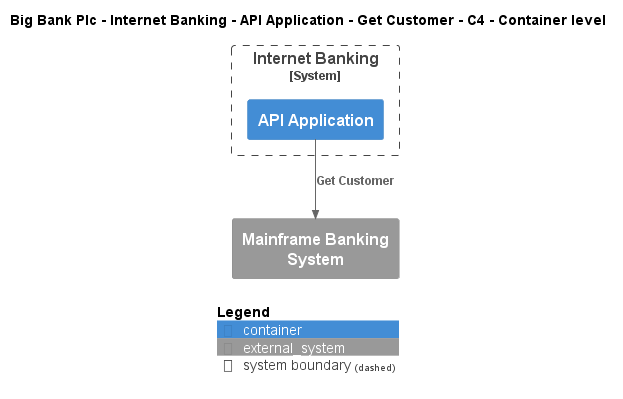

The diagram above was rendered by PlantUML. Its source (embedded in the PNG):
@startuml
!include ..\..\..\..\..\..\..\.c4s\C4_Container.puml

AddElementTag("c4interflow:lifecycle:new", $bgColor=green, $fontColor=#ffffff, $borderColor=green, $shadowing="False")
AddElementTag("c4interflow:lifecycle:changed", $bgColor=orange, $fontColor=#ffffff, $borderColor=orange, $shadowing="False")
AddElementTag("c4interflow:lifecycle:removed", $bgColor=red, $fontColor=#ffffff, $borderColor=red, $shadowing="False")

AddRelTag("c4interflow:lifecycle:new", $textColor=green, $lineColor=green)
AddRelTag("c4interflow:lifecycle:changed", $textColor=orange, $lineColor=orange)
AddRelTag("c4interflow:lifecycle:removed", $textColor=red, $lineColor=red)

SHOW_PERSON_PORTRAIT()
LAYOUT_TOP_DOWN()

skinparam linetype polyline

title Big Bank Plc - Internet Banking - API Application - Get Customer - C4 - Container level


System_Boundary(BigBankPlc.SoftwareSystems.InternetBanking, "Internet Banking") {
    Container(BigBankPlc.SoftwareSystems.InternetBanking.Containers.APIApplication, "API Application", "", "")
}
System_Ext(BigBankPlc.SoftwareSystems.MainframeBankingSystem, "Mainframe Banking System", "")

Rel(BigBankPlc.SoftwareSystems.InternetBanking.Containers.APIApplication, BigBankPlc.SoftwareSystems.MainframeBankingSystem, "Get Customer")


SHOW_LEGEND()
@enduml